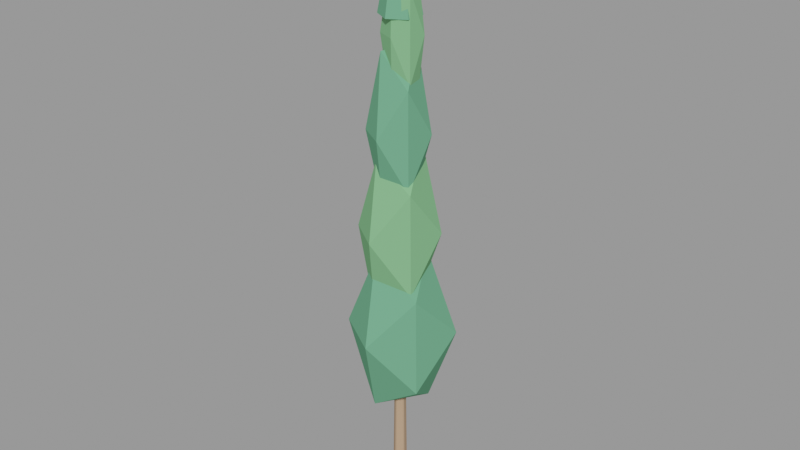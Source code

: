 # Source: cipreste_1.blend  (saved by Blender 3.6.14; exported with 4.5.12 LTS)
import bpy
from mathutils import Matrix  # noqa: F401  (used for matrix-valued properties, if any)

bpy.ops.wm.read_factory_settings(use_empty=True)
scene = bpy.context.scene
scene.name = 'Scene'

# ---- materials (node trees are filled in below, after node groups)
mat_slot_bark = bpy.data.materials.new('slot_bark')
mat_slot_bark.use_transparent_shadow = False
mat_slot_bark.diffuse_color = (0.47, 0.31, 0.2, 1.0)
mat_slot_cypress = bpy.data.materials.new('slot_cypress')
mat_slot_cypress.use_transparent_shadow = False
mat_slot_cypress.diffuse_color = (0.14, 0.38, 0.22, 1.0)
mat_slot_leafdark = bpy.data.materials.new('slot_leafdark')
mat_slot_leafdark.use_transparent_shadow = False
mat_slot_leafdark.diffuse_color = (0.2, 0.47, 0.22, 1.0)

# ---- material node trees

# ---- meshes
me_tronco = bpy.data.meshes.new('Tronco')
me_tronco.from_pydata([(-0.01618, -0.1386, -1.905), (0.0, -0.1259, -1.925), (0.01618, -0.1386, -1.905), (9.313e-10, -0.0779, 1.925), (0.01618, -0.09112, 1.905), (-0.01618, -0.09112, 1.905), (0.1287, -0.03243, -1.925), (0.1358, -0.05174, -1.905), (0.1458, -0.02097, -1.905), (0.08301, -0.01759, 1.925), (0.1006, -0.006289, 1.905), (0.09057, -0.03707, 1.905), (0.07951, 0.1188, -1.925), (0.1001, 0.1196, -1.905), (0.0739, 0.1386, -1.905), (0.0513, 0.07999, 1.925), (0.04598, 0.1002, 1.905), (0.07216, 0.08117, 1.905), (-0.07951, 0.1188, -1.925), (-0.0739, 0.1386, -1.905), (-0.1001, 0.1196, -1.905), (-0.0513, 0.07999, 1.925), (-0.07216, 0.08117, 1.905), (-0.04598, 0.1002, 1.905), (-0.1287, -0.03243, -1.925), (-0.1458, -0.02097, -1.905), (-0.1358, -0.05174, -1.905), (-0.08301, -0.01759, 1.925), (-0.09057, -0.03707, 1.905), (-0.1006, -0.006289, 1.905)], [], [(21, 23, 22), (9, 11, 10), (26, 0, 5, 28), (24, 26, 25), (6, 8, 7), (14, 19, 23, 16), (15, 17, 16), (3, 5, 4), (20, 25, 29, 22), (8, 13, 17, 10), (1, 2, 0), (18, 20, 19), (12, 14, 13), (9, 15, 21, 27, 3), (2, 7, 11, 4), (27, 29, 28), (2, 1, 6, 7), (11, 9, 3, 4), (0, 2, 4, 5), (10, 11, 7, 8), (8, 6, 12, 13), (17, 15, 9, 10), (16, 17, 13, 14), (14, 12, 18, 19), (23, 21, 15, 16), (22, 23, 19, 20), (20, 18, 24, 25), (29, 27, 21, 22), (28, 29, 25, 26), (26, 24, 1, 0), (5, 3, 27, 28), (1, 24, 18, 12, 6)])
me_tronco.materials.append(mat_slot_bark)
me_tronco.update()
me_copa_0 = bpy.data.meshes.new('Copa 0')
me_copa_0.from_pydata([(-0.005072, -1.012, 0.06873), (0.7438, -0.4042, -0.9622), (-0.302, -0.4217, -1.663), (-0.9612, -0.4194, 0.06873), (-0.2808, -0.3874, 1.676), (0.6938, -0.3733, 1.031), (0.2942, 0.5429, -1.676), (-0.7053, 0.4915, -0.8952), (-0.7139, 0.4968, 1.045), (0.2663, 0.4977, 1.651), (0.9612, 0.5418, 0.06873), (-0.005072, 1.012, 0.06873)], [], [(0, 2, 1), (1, 5, 0), (0, 3, 2), (0, 4, 3), (0, 5, 4), (1, 10, 5), (2, 6, 1), (3, 7, 2), (4, 8, 3), (5, 9, 4), (1, 6, 10), (2, 7, 6), (3, 8, 7), (4, 9, 8), (5, 10, 9), (6, 11, 10), (7, 11, 6), (8, 11, 7), (9, 11, 8), (10, 11, 9)])
me_copa_0.materials.append(mat_slot_cypress)
me_copa_0.update()
me_copa_1 = bpy.data.meshes.new('Copa 1')
me_copa_1.from_pydata([(-0.03089, -0.8552, -0.005044), (0.6152, -0.4366, -1.069), (-0.2756, -0.4332, -1.712), (-0.7146, -0.3791, -0.005044), (-0.2441, -0.3823, 1.482), (0.5683, -0.4076, 0.9817), (0.185, 0.312, -1.511), (-0.661, 0.3522, -1.043), (-0.6497, 0.3452, 1.014), (0.2153, 0.361, 1.712), (0.7146, 0.3355, -0.005044), (-0.03089, 0.8552, -0.005044)], [], [(0, 2, 1), (1, 5, 0), (0, 3, 2), (0, 4, 3), (0, 5, 4), (1, 10, 5), (2, 6, 1), (3, 7, 2), (4, 8, 3), (5, 9, 4), (1, 6, 10), (2, 7, 6), (3, 8, 7), (4, 9, 8), (5, 10, 9), (6, 11, 10), (7, 11, 6), (8, 11, 7), (9, 11, 8), (10, 11, 9)])
me_copa_1.materials.append(mat_slot_leafdark)
me_copa_1.update()
me_copa_2 = bpy.data.meshes.new('Copa 2')
me_copa_2.from_pydata([(0.002218, -0.6093, -0.08751), (0.4741, -0.2927, -1.085), (-0.1587, -0.2614, -1.528), (-0.5454, -0.2749, -0.08751), (-0.1697, -0.2792, 1.451), (0.4428, -0.2734, 0.8437), (0.1536, 0.2438, -1.443), (-0.4617, 0.2856, -1.068), (-0.4465, 0.2762, 0.8609), (0.1826, 0.2908, 1.528), (0.5454, 0.2705, -0.08751), (0.002218, 0.6093, -0.08751)], [], [(0, 2, 1), (1, 5, 0), (0, 3, 2), (0, 4, 3), (0, 5, 4), (1, 10, 5), (2, 6, 1), (3, 7, 2), (4, 8, 3), (5, 9, 4), (1, 6, 10), (2, 7, 6), (3, 8, 7), (4, 9, 8), (5, 10, 9), (6, 11, 10), (7, 11, 6), (8, 11, 7), (9, 11, 8), (10, 11, 9)])
me_copa_2.materials.append(mat_slot_cypress)
me_copa_2.update()
me_copa_3 = bpy.data.meshes.new('Copa 3')
me_copa_3.from_pydata([(0.02812, -0.3794, 0.02693), (0.3055, -0.1971, -0.8366), (-0.08344, -0.2062, -1.445), (-0.3503, -0.2149, 0.02693), (-0.08209, -0.204, 1.481), (0.2975, -0.1921, 0.8656), (0.1438, 0.1615, -1.499), (-0.2441, 0.1426, -0.8206), (-0.2607, 0.1529, 0.9262), (0.1397, 0.1549, 1.499), (0.3503, 0.1355, 0.02693), (0.02812, 0.3794, 0.02693)], [], [(0, 2, 1), (1, 5, 0), (0, 3, 2), (0, 4, 3), (0, 5, 4), (1, 10, 5), (2, 6, 1), (3, 7, 2), (4, 8, 3), (5, 9, 4), (1, 6, 10), (2, 7, 6), (3, 8, 7), (4, 9, 8), (5, 10, 9), (6, 11, 10), (7, 11, 6), (8, 11, 7), (9, 11, 8), (10, 11, 9)])
me_copa_3.materials.append(mat_slot_leafdark)
me_copa_3.update()
me_ponta = bpy.data.meshes.new('Ponta')
me_ponta.from_pydata([(0.0, -0.4, -1.1), (0.3464, -0.2, -1.1), (0.3464, 0.2, -1.1), (0.0, 0.4, -1.1), (-0.3464, 0.2, -1.1), (-0.3464, -0.2, -1.1), (0.0, -4.729e-08, 1.1)], [], [(0, 1, 6), (1, 2, 6), (2, 3, 6), (3, 4, 6), (0, 5, 4, 3, 2, 1), (4, 5, 6), (5, 0, 6)])
me_ponta.materials.append(mat_slot_cypress)
me_ponta.update()

# ---- objects
ob_cipreste_1 = bpy.data.objects.new('cipreste_1', None)
ob_cipreste_1_tronco_bark = bpy.data.objects.new('cipreste_1~Tronco@bark', me_tronco)
ob_cipreste_1_copa_0_cypress = bpy.data.objects.new('cipreste_1~Copa 0@cypress', me_copa_0)
ob_cipreste_1_copa_1_leafdark = bpy.data.objects.new('cipreste_1~Copa 1@leafdark', me_copa_1)
ob_cipreste_1_copa_2_cypress = bpy.data.objects.new('cipreste_1~Copa 2@cypress', me_copa_2)
ob_cipreste_1_copa_3_leafdark = bpy.data.objects.new('cipreste_1~Copa 3@leafdark', me_copa_3)
ob_cipreste_1_ponta_cypress = bpy.data.objects.new('cipreste_1~Ponta@cypress', me_ponta)

# ---- transforms, parenting, visibility, modifiers, constraints
ob_cipreste_1.location = (0.0, 0.0, 0.0)
ob_cipreste_1.empty_display_size = 0.08
ob_cipreste_1_tronco_bark.location = (0.0, -0.009377, 1.725)
ob_cipreste_1_copa_0_cypress.location = (0.04461, -0.05879, 3.693)
ob_cipreste_1_copa_1_leafdark.location = (-0.03135, 0.04524, 5.846)
ob_cipreste_1_copa_2_cypress.location = (-0.04353, 0.006444, 7.887)
ob_cipreste_1_copa_3_leafdark.location = (0.05137, 0.03185, 9.609)
ob_cipreste_1_ponta_cypress.location = (0.0, 2.98e-08, 11.07)

# ---- collection membership
scene.collection.objects.link(ob_cipreste_1)
scene.collection.objects.link(ob_cipreste_1_tronco_bark)
scene.collection.objects.link(ob_cipreste_1_copa_0_cypress)
scene.collection.objects.link(ob_cipreste_1_copa_1_leafdark)
scene.collection.objects.link(ob_cipreste_1_copa_2_cypress)
scene.collection.objects.link(ob_cipreste_1_copa_3_leafdark)
scene.collection.objects.link(ob_cipreste_1_ponta_cypress)

# ---- scene / render settings (as saved in the file)
scene.frame_start = 1; scene.frame_end = 250; scene.frame_set(1)
scene.render.engine = 'BLENDER_EEVEE_NEXT'
scene.cycles.sampling_pattern = 'TABULATED_SOBOL'
scene.view_settings.view_transform = 'Filmic'
bpy.context.view_layer.update()

# ---- added for rendering (the .blend has no active camera and no usable light): camera, sun + grey world if the file has none
cam_auto = bpy.data.cameras.new('AutoCamera')
cam_auto.lens = 50.0
cam_auto.sensor_width = 36.0
cam_auto.clip_end = 1000.0
ob_auto_camera = bpy.data.objects.new('AutoCamera', cam_auto)
scene.collection.objects.link(ob_auto_camera)
ob_auto_camera.location = (11.7739, -14.1339, 15.3664)
ob_auto_camera.rotation_euler = (1.09748, -7.21219e-08, 0.694738)
scene.camera = ob_auto_camera
light_auto_sun = bpy.data.lights.new('AutoSun', 'SUN')
light_auto_sun.energy = 3.0
light_auto_sun.angle = 0.0523599
ob_auto_sun = bpy.data.objects.new('AutoSun', light_auto_sun)
scene.collection.objects.link(ob_auto_sun)
ob_auto_sun.rotation_euler = (0.872665, 0.174533, 0.523599)
if scene.world is None:
    world_auto = bpy.data.worlds.new('AutoWorld')
    world_auto.color = (0.3, 0.3, 0.3)
    scene.world = world_auto
bpy.context.view_layer.update()
